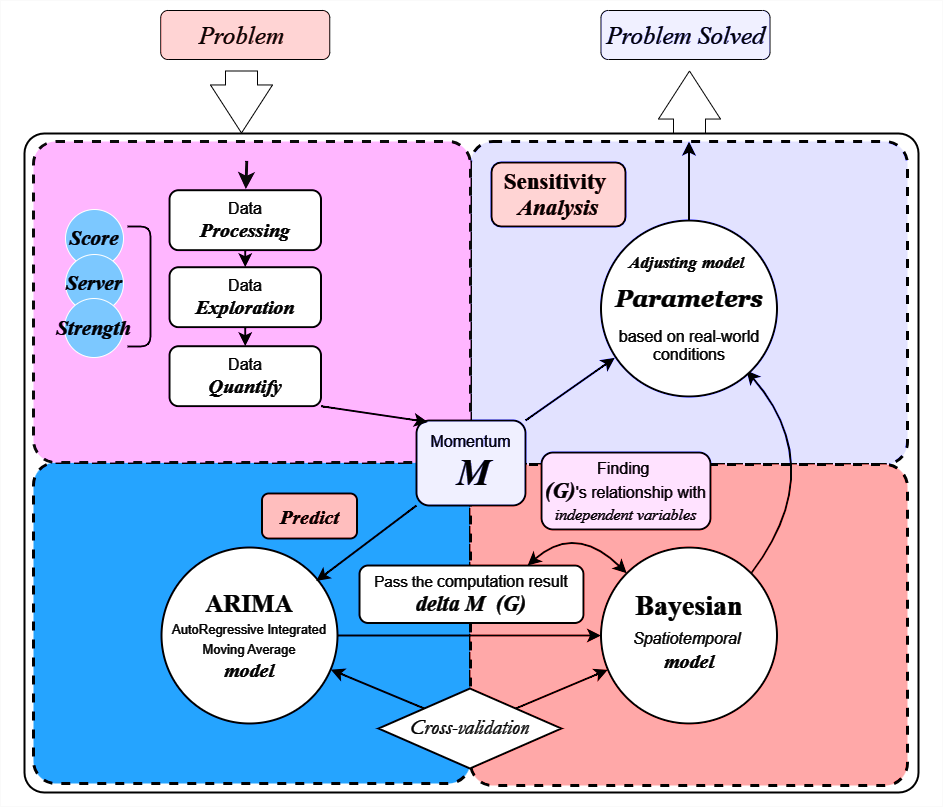

The diagram above was exported from draw.io. Its source (the exported page's mxGraphModel, read from the mxfile embedded in the PNG):
<mxGraphModel dx="1573" dy="1222" grid="0" gridSize="10" guides="1" tooltips="1" connect="1" arrows="1" fold="1" page="0" pageScale="1" pageWidth="827" pageHeight="1169" background="#000000" math="0" shadow="0">
  <root>
    <mxCell id="0" />
    <mxCell id="1" parent="0" />
    <mxCell id="Da-xAIPeAH8L3WvygImU-1" value="" style="rounded=0;whiteSpace=wrap;html=1;strokeColor=#050505;align=center;verticalAlign=middle;fontFamily=Helvetica;fontSize=16;fontColor=default;fillColor=#000000;" vertex="1" parent="1">
      <mxGeometry x="-332" y="-282" width="942" height="806" as="geometry" />
    </mxCell>
    <mxCell id="FMk2zPa3On3H0LdHmPyu-40" value="" style="shape=flexArrow;endArrow=classic;html=1;rounded=0;fontFamily=Helvetica;fontSize=16;fontColor=default;startSize=8;endSize=15.68;curved=1;endWidth=29;width=32;fillColor=#000000;strokeColor=#FAFAFA;" parent="1" edge="1">
      <mxGeometry width="50" height="50" relative="1" as="geometry">
        <mxPoint x="357" y="21" as="sourcePoint" />
        <mxPoint x="357" y="-212" as="targetPoint" />
      </mxGeometry>
    </mxCell>
    <mxCell id="FMk2zPa3On3H0LdHmPyu-13" value="" style="rounded=1;whiteSpace=wrap;html=1;fontSize=16;arcSize=7;dashed=1;" parent="1" vertex="1">
      <mxGeometry x="138" y="-139" width="437" height="321" as="geometry" />
    </mxCell>
    <mxCell id="FMk2zPa3On3H0LdHmPyu-2" value="" style="rounded=1;whiteSpace=wrap;html=1;fontSize=16;arcSize=3;strokeWidth=2;fillColor=#000000;strokeColor=#FFFFFF;" parent="1" vertex="1">
      <mxGeometry x="-308" y="-149" width="894" height="659" as="geometry" />
    </mxCell>
    <mxCell id="FMk2zPa3On3H0LdHmPyu-14" value="" style="rounded=1;whiteSpace=wrap;html=1;fontSize=16;arcSize=7;dashed=1;fillColor=#007FFF;strokeColor=#FFFFFF;strokeWidth=3;" parent="1" vertex="1">
      <mxGeometry x="-299" y="180" width="437" height="321" as="geometry" />
    </mxCell>
    <mxCell id="FMk2zPa3On3H0LdHmPyu-41" value="" style="rounded=1;whiteSpace=wrap;html=1;fontSize=16;arcSize=7;dashed=1;fillColor=#0000CC;strokeColor=#FFFFFF;strokeWidth=3;" parent="1" vertex="1">
      <mxGeometry x="138" y="-141" width="437" height="323" as="geometry" />
    </mxCell>
    <mxCell id="FMk2zPa3On3H0LdHmPyu-11" value="" style="rounded=1;whiteSpace=wrap;html=1;fontSize=16;arcSize=7;dashed=1;fillColor=#800080;strokeWidth=3;strokeColor=#F5F5F5;" parent="1" vertex="1">
      <mxGeometry x="-299" y="-141" width="437" height="321" as="geometry" />
    </mxCell>
    <mxCell id="FMk2zPa3On3H0LdHmPyu-15" value="" style="rounded=1;whiteSpace=wrap;html=1;fontSize=16;arcSize=7;dashed=1;fillColor=#CC0000;strokeColor=#FFFFFF;strokeWidth=3;" parent="1" vertex="1">
      <mxGeometry x="138" y="182" width="437" height="321" as="geometry" />
    </mxCell>
    <mxCell id="FMk2zPa3On3H0LdHmPyu-10" value="Momentum&lt;br style=&quot;border-color: var(--border-color);&quot;&gt;&lt;i style=&quot;border-color: var(--border-color);&quot;&gt;&lt;font style=&quot;border-color: var(--border-color);&quot; face=&quot;Times New Roman&quot;&gt;&lt;b style=&quot;border-color: var(--border-color);&quot;&gt;&lt;span style=&quot;font-size: 22px;&quot;&gt;&amp;nbsp;&lt;/span&gt;&lt;font style=&quot;font-size: 37px;&quot;&gt;M&lt;/font&gt;&lt;/b&gt;&lt;/font&gt;&lt;/i&gt;" style="rounded=1;whiteSpace=wrap;html=1;fontSize=16;strokeColor=#FFFFFF;fontColor=#FFFFFF;fillColor=#000066;strokeWidth=2;" parent="1" vertex="1">
      <mxGeometry x="84" y="138" width="109" height="85" as="geometry" />
    </mxCell>
    <mxCell id="FMk2zPa3On3H0LdHmPyu-25" style="edgeStyle=none;curved=1;rounded=0;orthogonalLoop=1;jettySize=auto;html=1;exitX=1;exitY=0.5;exitDx=0;exitDy=0;fontSize=12;startSize=8;endSize=8;strokeWidth=2;strokeColor=#FFFFFF;" parent="1" source="FMk2zPa3On3H0LdHmPyu-20" target="FMk2zPa3On3H0LdHmPyu-21" edge="1">
      <mxGeometry relative="1" as="geometry" />
    </mxCell>
    <mxCell id="FMk2zPa3On3H0LdHmPyu-20" value="&lt;font color=&quot;#ffffff&quot;&gt;&lt;font size=&quot;1&quot; face=&quot;Times New Roman&quot;&gt;&lt;b style=&quot;&quot;&gt;&lt;span style=&quot;font-size: 25px;&quot;&gt;ARIMA&lt;/span&gt;&lt;/b&gt;&lt;/font&gt;&lt;br&gt;&lt;/font&gt;&lt;font style=&quot;font-size: 13px;&quot;&gt;&lt;font color=&quot;#ffffff&quot;&gt;AutoRegressive Integrated Moving Average&lt;br&gt;&lt;b style=&quot;border-color: var(--border-color); font-family: &amp;quot;Times New Roman&amp;quot;; font-size: x-small;&quot;&gt;&lt;i style=&quot;border-color: var(--border-color); font-size: 20px;&quot;&gt;model&lt;/i&gt;&lt;/b&gt;&lt;/font&gt;&lt;br&gt;&lt;/font&gt;" style="ellipse;whiteSpace=wrap;html=1;fontSize=16;strokeColor=#FFFFFF;fillColor=#000000;fillStyle=solid;strokeWidth=2;" parent="1" vertex="1">
      <mxGeometry x="-171" y="265" width="176" height="176" as="geometry" />
    </mxCell>
    <mxCell id="FMk2zPa3On3H0LdHmPyu-37" style="edgeStyle=none;curved=1;rounded=0;orthogonalLoop=1;jettySize=auto;html=1;exitX=1;exitY=0;exitDx=0;exitDy=0;fontFamily=Helvetica;fontSize=16;fontColor=default;startSize=8;endSize=8;strokeColor=#FFFFFF;strokeWidth=2;" parent="1" source="FMk2zPa3On3H0LdHmPyu-21" edge="1">
      <mxGeometry relative="1" as="geometry">
        <mxPoint x="414" y="88" as="targetPoint" />
        <Array as="points">
          <mxPoint x="498" y="186" />
        </Array>
      </mxGeometry>
    </mxCell>
    <mxCell id="FMk2zPa3On3H0LdHmPyu-21" value="&lt;p style=&quot;line-height: 30%;&quot;&gt;&lt;font color=&quot;#ffffff&quot;&gt;&lt;font size=&quot;1&quot; face=&quot;Times New Roman&quot;&gt;&lt;b style=&quot;font-size: 28px;&quot;&gt;Bayesian&lt;/b&gt;&lt;/font&gt; &lt;br&gt;&lt;i&gt;&lt;br&gt;&lt;/i&gt;&lt;/font&gt;&lt;/p&gt;&lt;p style=&quot;line-height: 30%;&quot;&gt;&lt;font color=&quot;#ffffff&quot;&gt;&lt;i&gt;Spatiotemporal&lt;/i&gt;&amp;nbsp;&lt;font size=&quot;1&quot; face=&quot;Times New Roman&quot;&gt;&lt;b style=&quot;&quot;&gt;&lt;i style=&quot;font-size: 20px;&quot;&gt;&lt;br&gt;&lt;/i&gt;&lt;/b&gt;&lt;/font&gt;&lt;/font&gt;&lt;/p&gt;&lt;p style=&quot;line-height: 30%;&quot;&gt;&lt;font color=&quot;#ffffff&quot; size=&quot;1&quot; face=&quot;Times New Roman&quot;&gt;&lt;b style=&quot;&quot;&gt;&lt;i style=&quot;font-size: 20px;&quot;&gt;model&lt;/i&gt;&lt;/b&gt;&lt;/font&gt;&lt;/p&gt;" style="ellipse;whiteSpace=wrap;html=1;fontSize=16;strokeColor=#FFFFFF;strokeWidth=2;fillColor=#000000;" parent="1" vertex="1">
      <mxGeometry x="268.5" y="265" width="176" height="176" as="geometry" />
    </mxCell>
    <mxCell id="FMk2zPa3On3H0LdHmPyu-24" style="edgeStyle=none;curved=1;rounded=0;orthogonalLoop=1;jettySize=auto;html=1;exitX=1;exitY=0;exitDx=0;exitDy=0;fontSize=12;startSize=8;endSize=8;strokeWidth=2;strokeColor=#FFFFFF;" parent="1" source="FMk2zPa3On3H0LdHmPyu-22" target="FMk2zPa3On3H0LdHmPyu-21" edge="1">
      <mxGeometry relative="1" as="geometry" />
    </mxCell>
    <mxCell id="FMk2zPa3On3H0LdHmPyu-22" value="&lt;font size=&quot;1&quot; color=&quot;#ffffff&quot; style=&quot;&quot; face=&quot;Garamond&quot;&gt;&lt;i style=&quot;&quot;&gt;&lt;span style=&quot;font-size: 22px;&quot;&gt;Cross-validation&lt;/span&gt;&lt;/i&gt;&lt;/font&gt;" style="rhombus;whiteSpace=wrap;html=1;fontSize=16;fillColor=#000000;strokeColor=#FFFFFF;strokeWidth=2;" parent="1" vertex="1">
      <mxGeometry x="46" y="406" width="183" height="80" as="geometry" />
    </mxCell>
    <mxCell id="FMk2zPa3On3H0LdHmPyu-23" value="" style="endArrow=classic;html=1;rounded=0;fontSize=12;startSize=8;endSize=8;curved=1;exitX=0;exitY=0;exitDx=0;exitDy=0;strokeColor=#FFFFFF;strokeWidth=2;" parent="1" source="FMk2zPa3On3H0LdHmPyu-22" target="FMk2zPa3On3H0LdHmPyu-20" edge="1">
      <mxGeometry width="50" height="50" relative="1" as="geometry">
        <mxPoint x="46" y="446" as="sourcePoint" />
        <mxPoint x="96" y="396" as="targetPoint" />
      </mxGeometry>
    </mxCell>
    <mxCell id="FMk2zPa3On3H0LdHmPyu-31" value="&lt;font style=&quot;&quot; color=&quot;#ffffff&quot;&gt;&lt;font style=&quot;border-color: var(--border-color); font-size: 15px;&quot;&gt;Pass the&amp;nbsp;&lt;/font&gt;computation result&lt;br style=&quot;border-color: var(--border-color);&quot;&gt;&lt;i style=&quot;border-color: var(--border-color);&quot;&gt;&lt;font style=&quot;border-color: var(--border-color); font-size: 22px;&quot; face=&quot;Times New Roman&quot;&gt;&lt;b style=&quot;border-color: var(--border-color);&quot;&gt;delta M&amp;nbsp; (G)&lt;/b&gt;&lt;/font&gt;&lt;/i&gt;&lt;/font&gt;" style="rounded=1;whiteSpace=wrap;html=1;fontSize=16;strokeColor=#FFFFFF;fillColor=#000000;strokeWidth=2;" parent="1" vertex="1">
      <mxGeometry x="27" y="283" width="224" height="57.5" as="geometry" />
    </mxCell>
    <mxCell id="FMk2zPa3On3H0LdHmPyu-32" value="" style="curved=1;endArrow=classic;html=1;rounded=0;fontFamily=Helvetica;fontSize=16;fontColor=default;startSize=8;endSize=8;exitX=0.75;exitY=0;exitDx=0;exitDy=0;entryX=0;entryY=0;entryDx=0;entryDy=0;startArrow=classic;startFill=1;strokeColor=#FFFFFF;strokeWidth=2;" parent="1" source="FMk2zPa3On3H0LdHmPyu-31" target="FMk2zPa3On3H0LdHmPyu-21" edge="1">
      <mxGeometry width="50" height="50" relative="1" as="geometry">
        <mxPoint x="93" y="225" as="sourcePoint" />
        <mxPoint x="143" y="175" as="targetPoint" />
        <Array as="points">
          <mxPoint x="243" y="241" />
        </Array>
      </mxGeometry>
    </mxCell>
    <mxCell id="FMk2zPa3On3H0LdHmPyu-34" value="Finding&amp;nbsp;&lt;br&gt;&lt;i style=&quot;border-color: var(--border-color);&quot;&gt;&lt;font style=&quot;border-color: var(--border-color); font-size: 22px;&quot; face=&quot;Times New Roman&quot;&gt;&lt;b style=&quot;border-color: var(--border-color);&quot;&gt;(G)&lt;/b&gt;&lt;/font&gt;&lt;/i&gt;'s relationship with &lt;i&gt;&lt;font face=&quot;Times New Roman&quot;&gt;independent variables&lt;/font&gt;&lt;/i&gt;" style="rounded=1;whiteSpace=wrap;html=1;fontSize=16;strokeColor=#FFFFFF;strokeWidth=2;fontColor=#FFFFFF;fillColor=#330033;" parent="1" vertex="1">
      <mxGeometry x="209" y="170" width="169" height="77" as="geometry" />
    </mxCell>
    <mxCell id="FMk2zPa3On3H0LdHmPyu-36" style="edgeStyle=none;curved=1;rounded=0;orthogonalLoop=1;jettySize=auto;html=1;exitX=1;exitY=0;exitDx=0;exitDy=0;entryX=0.079;entryY=0.78;entryDx=0;entryDy=0;entryPerimeter=0;fontFamily=Helvetica;fontSize=16;fontColor=default;startSize=8;endSize=8;strokeColor=#FFFFFF;strokeWidth=2;" parent="1" source="FMk2zPa3On3H0LdHmPyu-10" target="FMk2zPa3On3H0LdHmPyu-35" edge="1">
      <mxGeometry relative="1" as="geometry" />
    </mxCell>
    <mxCell id="FMk2zPa3On3H0LdHmPyu-38" value="&lt;p style=&quot;border-color: var(--border-color); color: rgb(0, 0, 0); line-height: 10%; font-size: 23px;&quot;&gt;&lt;font style=&quot;border-color: var(--border-color); font-size: 23px;&quot; color=&quot;#ffffff&quot;&gt;&lt;b style=&quot;border-color: var(--border-color);&quot;&gt;&lt;font style=&quot;border-color: var(--border-color); font-size: 23px;&quot; face=&quot;Times New Roman&quot;&gt;Sensitivity&lt;/font&gt;&lt;/b&gt;&amp;nbsp;&lt;/font&gt;&lt;/p&gt;&lt;p style=&quot;border-color: var(--border-color); color: rgb(0, 0, 0); line-height: 10%; font-size: 23px;&quot;&gt;&lt;font face=&quot;Times New Roman&quot; style=&quot;border-color: var(--border-color); font-size: 23px;&quot; color=&quot;#ffffff&quot;&gt;&lt;i style=&quot;&quot;&gt;&lt;b style=&quot;&quot;&gt;Analysis&lt;/b&gt;&lt;/i&gt;&lt;/font&gt;&lt;/p&gt;" style="rounded=1;whiteSpace=wrap;html=1;fontSize=16;strokeColor=#FFFFFF;strokeWidth=2;fontColor=#FFFFFF;fillColor=#660000;" parent="1" vertex="1">
      <mxGeometry x="159" y="-120" width="134" height="64" as="geometry" />
    </mxCell>
    <mxCell id="FMk2zPa3On3H0LdHmPyu-43" style="edgeStyle=none;curved=1;rounded=0;orthogonalLoop=1;jettySize=auto;html=1;exitX=0.5;exitY=0;exitDx=0;exitDy=0;fontFamily=Helvetica;fontSize=16;fontColor=default;startSize=8;endSize=8;strokeWidth=2;strokeColor=#FFFFFF;" parent="1" source="FMk2zPa3On3H0LdHmPyu-35" target="FMk2zPa3On3H0LdHmPyu-41" edge="1">
      <mxGeometry relative="1" as="geometry" />
    </mxCell>
    <mxCell id="FMk2zPa3On3H0LdHmPyu-35" value="&lt;p style=&quot;line-height: 118%; font-size: 17px;&quot;&gt;&lt;i style=&quot;border-color: var(--border-color); color: rgb(255, 255, 255);&quot;&gt;&lt;b style=&quot;border-color: var(--border-color);&quot;&gt;&lt;font style=&quot;border-color: var(--border-color); font-size: 17px;&quot; face=&quot;Times New Roman&quot;&gt;Adjusting&lt;/font&gt;&lt;/b&gt;&lt;/i&gt;&amp;nbsp;&lt;i style=&quot;border-color: var(--border-color); color: rgb(255, 255, 255);&quot;&gt;&lt;b style=&quot;border-color: var(--border-color);&quot;&gt;&lt;font style=&quot;border-color: var(--border-color); font-size: 17px;&quot; face=&quot;Times New Roman&quot;&gt;model&lt;/font&gt;&lt;/b&gt;&lt;/i&gt;&lt;span style=&quot;color: rgb(255, 255, 255);&quot;&gt;&amp;nbsp;&lt;/span&gt;&lt;/p&gt;&lt;p style=&quot;line-height: 118%;&quot;&gt;&lt;i style=&quot;background-color: initial; border-color: var(--border-color); color: rgb(255, 255, 255);&quot;&gt;&lt;b style=&quot;border-color: var(--border-color);&quot;&gt;&lt;font style=&quot;border-color: var(--border-color); font-size: 24px;&quot; face=&quot;Georgia&quot;&gt;Parameters&lt;/font&gt;&lt;/b&gt;&lt;/i&gt;&lt;/p&gt;&lt;p style=&quot;line-height: 118%;&quot;&gt;&lt;span style=&quot;color: rgb(255, 255, 255);&quot;&gt;based on real-world conditions&lt;/span&gt;&lt;br&gt;&lt;/p&gt;" style="ellipse;whiteSpace=wrap;html=1;fontSize=16;fillColor=#000000;strokeWidth=2;strokeColor=#FFFFFF;" parent="1" vertex="1">
      <mxGeometry x="268.5" y="-62" width="176" height="176" as="geometry" />
    </mxCell>
    <mxCell id="FMk2zPa3On3H0LdHmPyu-44" value="&lt;font size=&quot;1&quot; face=&quot;Times New Roman&quot;&gt;&lt;span style=&quot;font-size: 25px;&quot;&gt;&lt;i&gt;Problem Solved&lt;/i&gt;&lt;/span&gt;&lt;/font&gt;" style="rounded=1;whiteSpace=wrap;html=1;fontSize=16;fillColor=#000066;strokeColor=#FFFFFF;fontColor=#FFFFFF;" parent="1" vertex="1">
      <mxGeometry x="268.5" y="-272" width="169" height="49" as="geometry" />
    </mxCell>
    <mxCell id="FMk2zPa3On3H0LdHmPyu-45" value="&lt;font color=&quot;#fcfcfc&quot; size=&quot;1&quot; face=&quot;Times New Roman&quot;&gt;&lt;span style=&quot;font-size: 25px;&quot;&gt;&lt;i&gt;Problem&amp;nbsp;&lt;/i&gt;&lt;/span&gt;&lt;/font&gt;" style="rounded=1;whiteSpace=wrap;html=1;fontSize=16;fillColor=#660000;strokeColor=#FFFFFF;" parent="1" vertex="1">
      <mxGeometry x="-171.75" y="-272" width="169" height="49" as="geometry" />
    </mxCell>
    <mxCell id="FMk2zPa3On3H0LdHmPyu-46" value="" style="shape=flexArrow;endArrow=classic;html=1;rounded=0;fontFamily=Helvetica;fontSize=16;fontColor=default;startSize=8;endSize=15.68;curved=1;endWidth=29;width=32;strokeColor=#FFFFFF;" parent="1" edge="1">
      <mxGeometry width="50" height="50" relative="1" as="geometry">
        <mxPoint x="-91" y="-212" as="sourcePoint" />
        <mxPoint x="-91" y="-149" as="targetPoint" />
      </mxGeometry>
    </mxCell>
    <mxCell id="FMk2zPa3On3H0LdHmPyu-59" value="" style="endArrow=classic;html=1;rounded=0;fontFamily=Helvetica;fontSize=16;fontColor=default;startSize=8;endSize=8;curved=1;exitX=0.479;exitY=0.005;exitDx=0;exitDy=0;exitPerimeter=0;strokeWidth=3;strokeColor=#F5F5F5;" parent="1" edge="1">
      <mxGeometry width="50" height="50" relative="1" as="geometry">
        <mxPoint x="-85.67699999999991" y="-121.69499999999975" as="sourcePoint" />
        <mxPoint x="-86.6713262026451" y="-93.3" as="targetPoint" />
      </mxGeometry>
    </mxCell>
    <mxCell id="FMk2zPa3On3H0LdHmPyu-65" value="&lt;i&gt;&lt;b&gt;&lt;font face=&quot;Times New Roman&quot; style=&quot;font-size: 21px;&quot;&gt;Score&lt;/font&gt;&lt;/b&gt;&lt;/i&gt;" style="ellipse;whiteSpace=wrap;html=1;aspect=fixed;rounded=0;align=center;verticalAlign=middle;fontFamily=Helvetica;fontSize=16;fontColor=#FFFFFF;fillColor=#004C99;gradientColor=none;" parent="1" vertex="1">
      <mxGeometry x="-267" y="-73" width="58" height="58" as="geometry" />
    </mxCell>
    <mxCell id="FMk2zPa3On3H0LdHmPyu-71" style="edgeStyle=none;curved=1;rounded=0;orthogonalLoop=1;jettySize=auto;html=1;exitX=0;exitY=1;exitDx=0;exitDy=0;entryX=0.879;entryY=0.191;entryDx=0;entryDy=0;entryPerimeter=0;fontFamily=Helvetica;fontSize=16;fontColor=default;startSize=8;endSize=8;strokeColor=#FFFFFF;strokeWidth=2;" parent="1" source="FMk2zPa3On3H0LdHmPyu-10" target="FMk2zPa3On3H0LdHmPyu-20" edge="1">
      <mxGeometry relative="1" as="geometry" />
    </mxCell>
    <mxCell id="FMk2zPa3On3H0LdHmPyu-72" value="&lt;i&gt;&lt;b&gt;&lt;font color=&quot;#ffffff&quot; face=&quot;Times New Roman&quot; style=&quot;font-size: 20px;&quot;&gt;Predict&lt;/font&gt;&lt;/b&gt;&lt;/i&gt;" style="rounded=1;whiteSpace=wrap;html=1;fontSize=16;strokeColor=#FFFFFF;fillColor=#990000;strokeWidth=2;" parent="1" vertex="1">
      <mxGeometry x="-70.5" y="211" width="95" height="45" as="geometry" />
    </mxCell>
    <mxCell id="FMk2zPa3On3H0LdHmPyu-87" style="edgeStyle=none;curved=1;rounded=0;orthogonalLoop=1;jettySize=auto;html=1;exitX=0.5;exitY=1;exitDx=0;exitDy=0;entryX=0.5;entryY=0;entryDx=0;entryDy=0;fontFamily=Helvetica;fontSize=16;fontColor=default;startSize=8;endSize=8;strokeColor=#FFFFFF;strokeWidth=2;" parent="1" source="FMk2zPa3On3H0LdHmPyu-76" target="FMk2zPa3On3H0LdHmPyu-79" edge="1">
      <mxGeometry relative="1" as="geometry" />
    </mxCell>
    <mxCell id="FMk2zPa3On3H0LdHmPyu-76" value="&lt;font color=&quot;#ffffff&quot;&gt;Data&lt;br style=&quot;border-color: var(--border-color);&quot;&gt;&lt;i style=&quot;border-color: var(--border-color);&quot;&gt;&lt;b style=&quot;border-color: var(--border-color);&quot;&gt;&lt;font style=&quot;border-color: var(--border-color); font-size: 20px;&quot; face=&quot;Times New Roman&quot;&gt;Processing&lt;/font&gt;&lt;/b&gt;&lt;/i&gt;&lt;/font&gt;" style="rounded=1;whiteSpace=wrap;html=1;align=center;verticalAlign=middle;fontFamily=Helvetica;fontSize=16;fontColor=default;fillColor=#000000;gradientColor=none;strokeColor=#FFFFFF;strokeWidth=2;" parent="1" vertex="1">
      <mxGeometry x="-163" y="-92.3" width="151.5" height="60" as="geometry" />
    </mxCell>
    <mxCell id="FMk2zPa3On3H0LdHmPyu-88" style="edgeStyle=none;curved=1;rounded=0;orthogonalLoop=1;jettySize=auto;html=1;exitX=0.5;exitY=1;exitDx=0;exitDy=0;entryX=0.5;entryY=0;entryDx=0;entryDy=0;fontFamily=Helvetica;fontSize=16;fontColor=default;startSize=8;endSize=8;strokeColor=#FFFFFF;strokeWidth=2;" parent="1" source="FMk2zPa3On3H0LdHmPyu-79" target="FMk2zPa3On3H0LdHmPyu-80" edge="1">
      <mxGeometry relative="1" as="geometry" />
    </mxCell>
    <mxCell id="FMk2zPa3On3H0LdHmPyu-79" value="&lt;font color=&quot;#ffffff&quot;&gt;Data&lt;br style=&quot;border-color: var(--border-color);&quot;&gt;&lt;i style=&quot;border-color: var(--border-color);&quot;&gt;&lt;b style=&quot;border-color: var(--border-color);&quot;&gt;&lt;font style=&quot;border-color: var(--border-color); font-size: 20px;&quot; face=&quot;Times New Roman&quot;&gt;Exploration&lt;/font&gt;&lt;/b&gt;&lt;/i&gt;&lt;/font&gt;" style="rounded=1;whiteSpace=wrap;html=1;align=center;verticalAlign=middle;fontFamily=Helvetica;fontSize=16;fontColor=default;fillColor=#000000;gradientColor=none;strokeColor=#FFFFFF;strokeWidth=2;" parent="1" vertex="1">
      <mxGeometry x="-163" y="-15.3" width="151.5" height="60" as="geometry" />
    </mxCell>
    <mxCell id="FMk2zPa3On3H0LdHmPyu-80" value="&lt;font color=&quot;#ffffff&quot;&gt;Data&lt;br style=&quot;border-color: var(--border-color);&quot;&gt;&lt;i style=&quot;border-color: var(--border-color);&quot;&gt;&lt;b style=&quot;border-color: var(--border-color);&quot;&gt;&lt;font style=&quot;border-color: var(--border-color); font-size: 20px;&quot; face=&quot;Times New Roman&quot;&gt;Quantify&lt;/font&gt;&lt;/b&gt;&lt;/i&gt;&lt;/font&gt;" style="rounded=1;whiteSpace=wrap;html=1;align=center;verticalAlign=middle;fontFamily=Helvetica;fontSize=16;fontColor=default;fillColor=#000000;gradientColor=none;strokeColor=#FFFFFF;strokeWidth=2;" parent="1" vertex="1">
      <mxGeometry x="-163" y="63.7" width="151.5" height="60" as="geometry" />
    </mxCell>
    <mxCell id="FMk2zPa3On3H0LdHmPyu-81" value="&lt;i&gt;&lt;b&gt;&lt;font face=&quot;Times New Roman&quot; style=&quot;font-size: 21px;&quot;&gt;Server&lt;/font&gt;&lt;/b&gt;&lt;/i&gt;" style="ellipse;whiteSpace=wrap;html=1;aspect=fixed;rounded=0;align=center;verticalAlign=middle;fontFamily=Helvetica;fontSize=16;fontColor=#FFFFFF;fillColor=#004C99;gradientColor=none;" parent="1" vertex="1">
      <mxGeometry x="-267" y="-28" width="58" height="58" as="geometry" />
    </mxCell>
    <mxCell id="FMk2zPa3On3H0LdHmPyu-82" value="&lt;i&gt;&lt;b&gt;&lt;font face=&quot;Times New Roman&quot; style=&quot;font-size: 21px;&quot;&gt;Strength&lt;/font&gt;&lt;/b&gt;&lt;/i&gt;" style="ellipse;whiteSpace=wrap;html=1;aspect=fixed;rounded=0;align=center;verticalAlign=middle;fontFamily=Helvetica;fontSize=16;fontColor=#FFFFFF;fillColor=#004C99;gradientColor=none;" parent="1" vertex="1">
      <mxGeometry x="-268" y="16" width="59" height="59" as="geometry" />
    </mxCell>
    <mxCell id="FMk2zPa3On3H0LdHmPyu-83" value="" style="shape=curlyBracket;whiteSpace=wrap;html=1;rounded=1;flipH=1;labelPosition=right;verticalLabelPosition=middle;align=left;verticalAlign=middle;strokeColor=#FFFFFF;fontFamily=Helvetica;fontSize=16;fontColor=default;fillColor=#000000;gradientColor=none;size=0;strokeWidth=2;" parent="1" vertex="1">
      <mxGeometry x="-205" y="-56" width="23" height="120" as="geometry" />
    </mxCell>
    <mxCell id="FMk2zPa3On3H0LdHmPyu-89" style="edgeStyle=none;shape=connector;curved=1;rounded=0;orthogonalLoop=1;jettySize=auto;html=1;exitX=1;exitY=1;exitDx=0;exitDy=0;entryX=0.105;entryY=0.018;entryDx=0;entryDy=0;entryPerimeter=0;labelBackgroundColor=default;strokeColor=#FFFFFF;strokeWidth=2;align=center;verticalAlign=middle;fontFamily=Helvetica;fontSize=16;fontColor=default;endArrow=classic;startSize=8;endSize=8;" parent="1" source="FMk2zPa3On3H0LdHmPyu-80" target="FMk2zPa3On3H0LdHmPyu-10" edge="1">
      <mxGeometry relative="1" as="geometry" />
    </mxCell>
  </root>
</mxGraphModel>